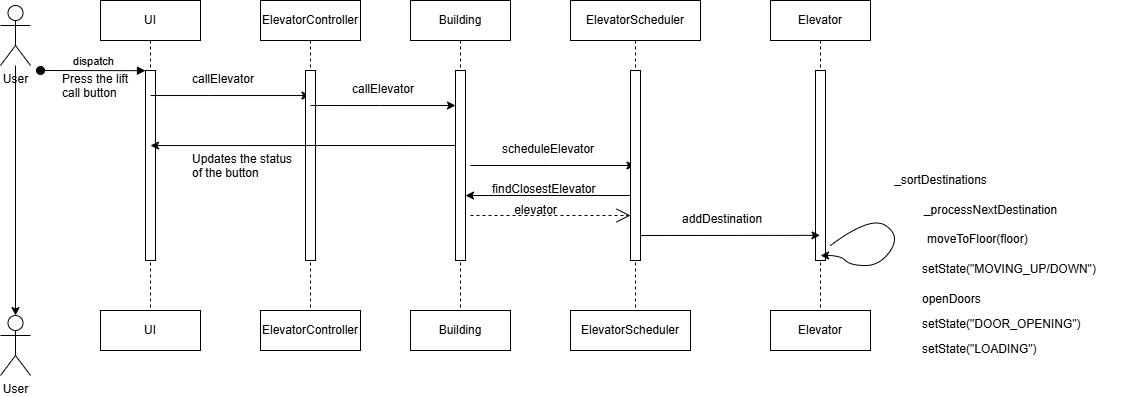

The diagram above was exported from draw.io. Its source (the exported page's mxGraphModel, read from the mxfile embedded in the PNG):
<mxGraphModel dx="1458" dy="361" grid="1" gridSize="10" guides="1" tooltips="1" connect="1" arrows="1" fold="1" page="1" pageScale="1" pageWidth="850" pageHeight="1100" math="0" shadow="0">
  <root>
    <mxCell id="0" />
    <mxCell id="1" parent="0" />
    <mxCell id="aM9ryv3xv72pqoxQDRHE-1" value="UI" style="shape=umlLifeline;perimeter=lifelinePerimeter;whiteSpace=wrap;html=1;container=0;dropTarget=0;collapsible=0;recursiveResize=0;outlineConnect=0;portConstraint=eastwest;newEdgeStyle={&quot;edgeStyle&quot;:&quot;elbowEdgeStyle&quot;,&quot;elbow&quot;:&quot;vertical&quot;,&quot;curved&quot;:0,&quot;rounded&quot;:0};" parent="1" vertex="1">
      <mxGeometry x="40" y="45" width="100" height="310" as="geometry" />
    </mxCell>
    <mxCell id="aM9ryv3xv72pqoxQDRHE-2" value="" style="html=1;points=[];perimeter=orthogonalPerimeter;outlineConnect=0;targetShapes=umlLifeline;portConstraint=eastwest;newEdgeStyle={&quot;edgeStyle&quot;:&quot;elbowEdgeStyle&quot;,&quot;elbow&quot;:&quot;vertical&quot;,&quot;curved&quot;:0,&quot;rounded&quot;:0};" parent="aM9ryv3xv72pqoxQDRHE-1" vertex="1">
      <mxGeometry x="45" y="70" width="10" height="190" as="geometry" />
    </mxCell>
    <mxCell id="aM9ryv3xv72pqoxQDRHE-3" value="dispatch" style="html=1;verticalAlign=bottom;startArrow=oval;endArrow=block;startSize=8;edgeStyle=elbowEdgeStyle;elbow=vertical;curved=0;rounded=0;" parent="aM9ryv3xv72pqoxQDRHE-1" target="aM9ryv3xv72pqoxQDRHE-2" edge="1">
      <mxGeometry relative="1" as="geometry">
        <mxPoint x="-60" y="70" as="sourcePoint" />
      </mxGeometry>
    </mxCell>
    <mxCell id="ngjKK3RTzOFQG1EoR4Od-1" value="User" style="shape=umlActor;verticalLabelPosition=bottom;verticalAlign=top;html=1;outlineConnect=0;" vertex="1" parent="1">
      <mxGeometry x="-60" y="360" width="30" height="60" as="geometry" />
    </mxCell>
    <mxCell id="ngjKK3RTzOFQG1EoR4Od-3" style="edgeStyle=orthogonalEdgeStyle;rounded=0;orthogonalLoop=1;jettySize=auto;html=1;" edge="1" parent="1" source="ngjKK3RTzOFQG1EoR4Od-2" target="ngjKK3RTzOFQG1EoR4Od-1">
      <mxGeometry relative="1" as="geometry" />
    </mxCell>
    <mxCell id="ngjKK3RTzOFQG1EoR4Od-2" value="User" style="shape=umlActor;verticalLabelPosition=bottom;verticalAlign=top;html=1;outlineConnect=0;" vertex="1" parent="1">
      <mxGeometry x="-60" y="50" width="30" height="60" as="geometry" />
    </mxCell>
    <mxCell id="ngjKK3RTzOFQG1EoR4Od-5" value="UI" style="shape=umlLifeline;perimeter=lifelinePerimeter;whiteSpace=wrap;html=1;container=0;dropTarget=0;collapsible=0;recursiveResize=0;outlineConnect=0;portConstraint=eastwest;newEdgeStyle={&quot;edgeStyle&quot;:&quot;elbowEdgeStyle&quot;,&quot;elbow&quot;:&quot;vertical&quot;,&quot;curved&quot;:0,&quot;rounded&quot;:0};" vertex="1" parent="1">
      <mxGeometry x="40" y="355" width="100" height="40" as="geometry" />
    </mxCell>
    <mxCell id="ngjKK3RTzOFQG1EoR4Od-15" style="edgeStyle=orthogonalEdgeStyle;rounded=0;orthogonalLoop=1;jettySize=auto;html=1;" edge="1" parent="1" source="aM9ryv3xv72pqoxQDRHE-1" target="ngjKK3RTzOFQG1EoR4Od-11">
      <mxGeometry relative="1" as="geometry">
        <Array as="points">
          <mxPoint x="150" y="140" />
          <mxPoint x="150" y="140" />
        </Array>
      </mxGeometry>
    </mxCell>
    <mxCell id="ngjKK3RTzOFQG1EoR4Od-9" value="Press the lift&#10;call button" style="text;whiteSpace=wrap;" vertex="1" parent="1">
      <mxGeometry y="110" width="160" height="40" as="geometry" />
    </mxCell>
    <mxCell id="ngjKK3RTzOFQG1EoR4Od-11" value="ElevatorController" style="shape=umlLifeline;perimeter=lifelinePerimeter;whiteSpace=wrap;html=1;container=0;dropTarget=0;collapsible=0;recursiveResize=0;outlineConnect=0;portConstraint=eastwest;newEdgeStyle={&quot;edgeStyle&quot;:&quot;elbowEdgeStyle&quot;,&quot;elbow&quot;:&quot;vertical&quot;,&quot;curved&quot;:0,&quot;rounded&quot;:0};" vertex="1" parent="1">
      <mxGeometry x="200" y="45" width="100" height="310" as="geometry" />
    </mxCell>
    <mxCell id="ngjKK3RTzOFQG1EoR4Od-12" value="" style="html=1;points=[];perimeter=orthogonalPerimeter;outlineConnect=0;targetShapes=umlLifeline;portConstraint=eastwest;newEdgeStyle={&quot;edgeStyle&quot;:&quot;elbowEdgeStyle&quot;,&quot;elbow&quot;:&quot;vertical&quot;,&quot;curved&quot;:0,&quot;rounded&quot;:0};" vertex="1" parent="ngjKK3RTzOFQG1EoR4Od-11">
      <mxGeometry x="45" y="70" width="10" height="190" as="geometry" />
    </mxCell>
    <mxCell id="ngjKK3RTzOFQG1EoR4Od-14" value="ElevatorController" style="shape=umlLifeline;perimeter=lifelinePerimeter;whiteSpace=wrap;html=1;container=0;dropTarget=0;collapsible=0;recursiveResize=0;outlineConnect=0;portConstraint=eastwest;newEdgeStyle={&quot;edgeStyle&quot;:&quot;elbowEdgeStyle&quot;,&quot;elbow&quot;:&quot;vertical&quot;,&quot;curved&quot;:0,&quot;rounded&quot;:0};" vertex="1" parent="1">
      <mxGeometry x="200" y="355" width="100" height="40" as="geometry" />
    </mxCell>
    <mxCell id="ngjKK3RTzOFQG1EoR4Od-20" style="edgeStyle=orthogonalEdgeStyle;rounded=0;orthogonalLoop=1;jettySize=auto;html=1;" edge="1" parent="1" source="ngjKK3RTzOFQG1EoR4Od-16" target="ngjKK3RTzOFQG1EoR4Od-18">
      <mxGeometry relative="1" as="geometry">
        <Array as="points">
          <mxPoint x="320" y="150" />
          <mxPoint x="320" y="150" />
        </Array>
      </mxGeometry>
    </mxCell>
    <mxCell id="ngjKK3RTzOFQG1EoR4Od-16" value="callElevator" style="text;whiteSpace=wrap;html=1;" vertex="1" parent="1">
      <mxGeometry x="130" y="110" width="120" height="40" as="geometry" />
    </mxCell>
    <mxCell id="ngjKK3RTzOFQG1EoR4Od-17" value="Building" style="shape=umlLifeline;perimeter=lifelinePerimeter;whiteSpace=wrap;html=1;container=0;dropTarget=0;collapsible=0;recursiveResize=0;outlineConnect=0;portConstraint=eastwest;newEdgeStyle={&quot;edgeStyle&quot;:&quot;elbowEdgeStyle&quot;,&quot;elbow&quot;:&quot;vertical&quot;,&quot;curved&quot;:0,&quot;rounded&quot;:0};" vertex="1" parent="1">
      <mxGeometry x="350" y="45" width="100" height="310" as="geometry" />
    </mxCell>
    <mxCell id="ngjKK3RTzOFQG1EoR4Od-35" style="edgeStyle=elbowEdgeStyle;rounded=0;orthogonalLoop=1;jettySize=auto;html=1;elbow=vertical;curved=0;" edge="1" parent="ngjKK3RTzOFQG1EoR4Od-17" source="ngjKK3RTzOFQG1EoR4Od-18" target="ngjKK3RTzOFQG1EoR4Od-17">
      <mxGeometry relative="1" as="geometry" />
    </mxCell>
    <mxCell id="ngjKK3RTzOFQG1EoR4Od-18" value="" style="html=1;points=[];perimeter=orthogonalPerimeter;outlineConnect=0;targetShapes=umlLifeline;portConstraint=eastwest;newEdgeStyle={&quot;edgeStyle&quot;:&quot;elbowEdgeStyle&quot;,&quot;elbow&quot;:&quot;vertical&quot;,&quot;curved&quot;:0,&quot;rounded&quot;:0};" vertex="1" parent="ngjKK3RTzOFQG1EoR4Od-17">
      <mxGeometry x="45" y="70" width="10" height="190" as="geometry" />
    </mxCell>
    <mxCell id="ngjKK3RTzOFQG1EoR4Od-19" value="Building" style="shape=umlLifeline;perimeter=lifelinePerimeter;whiteSpace=wrap;html=1;container=0;dropTarget=0;collapsible=0;recursiveResize=0;outlineConnect=0;portConstraint=eastwest;newEdgeStyle={&quot;edgeStyle&quot;:&quot;elbowEdgeStyle&quot;,&quot;elbow&quot;:&quot;vertical&quot;,&quot;curved&quot;:0,&quot;rounded&quot;:0};" vertex="1" parent="1">
      <mxGeometry x="350" y="355" width="100" height="40" as="geometry" />
    </mxCell>
    <mxCell id="ngjKK3RTzOFQG1EoR4Od-29" style="edgeStyle=orthogonalEdgeStyle;rounded=0;orthogonalLoop=1;jettySize=auto;html=1;" edge="1" parent="1" target="ngjKK3RTzOFQG1EoR4Od-26">
      <mxGeometry relative="1" as="geometry">
        <mxPoint x="410" y="210" as="sourcePoint" />
        <Array as="points">
          <mxPoint x="490" y="210" />
          <mxPoint x="490" y="210" />
        </Array>
      </mxGeometry>
    </mxCell>
    <mxCell id="ngjKK3RTzOFQG1EoR4Od-21" value="callElevator" style="text;whiteSpace=wrap;html=1;" vertex="1" parent="1">
      <mxGeometry x="290" y="120" width="120" height="40" as="geometry" />
    </mxCell>
    <mxCell id="ngjKK3RTzOFQG1EoR4Od-22" style="edgeStyle=elbowEdgeStyle;rounded=0;orthogonalLoop=1;jettySize=auto;html=1;elbow=vertical;curved=0;" edge="1" parent="1">
      <mxGeometry relative="1" as="geometry">
        <mxPoint x="395" y="190.00222222222217" as="sourcePoint" />
        <mxPoint x="89.94444444444457" y="190.00222222222217" as="targetPoint" />
      </mxGeometry>
    </mxCell>
    <mxCell id="ngjKK3RTzOFQG1EoR4Od-23" value="Updates the status &#10;of the button" style="text;whiteSpace=wrap;" vertex="1" parent="1">
      <mxGeometry x="130" y="190" width="200" height="40" as="geometry" />
    </mxCell>
    <mxCell id="ngjKK3RTzOFQG1EoR4Od-26" value="&lt;div style=&quot;text-align: left;&quot;&gt;&lt;span style=&quot;text-align: center;&quot;&gt;ElevatorScheduler&lt;/span&gt;&lt;/div&gt;" style="shape=umlLifeline;perimeter=lifelinePerimeter;whiteSpace=wrap;html=1;container=0;dropTarget=0;collapsible=0;recursiveResize=0;outlineConnect=0;portConstraint=eastwest;newEdgeStyle={&quot;edgeStyle&quot;:&quot;elbowEdgeStyle&quot;,&quot;elbow&quot;:&quot;vertical&quot;,&quot;curved&quot;:0,&quot;rounded&quot;:0};" vertex="1" parent="1">
      <mxGeometry x="510" y="45" width="130" height="310" as="geometry" />
    </mxCell>
    <mxCell id="ngjKK3RTzOFQG1EoR4Od-27" value="" style="html=1;points=[];perimeter=orthogonalPerimeter;outlineConnect=0;targetShapes=umlLifeline;portConstraint=eastwest;newEdgeStyle={&quot;edgeStyle&quot;:&quot;elbowEdgeStyle&quot;,&quot;elbow&quot;:&quot;vertical&quot;,&quot;curved&quot;:0,&quot;rounded&quot;:0};" vertex="1" parent="ngjKK3RTzOFQG1EoR4Od-26">
      <mxGeometry x="60" y="70" width="10" height="190" as="geometry" />
    </mxCell>
    <mxCell id="ngjKK3RTzOFQG1EoR4Od-28" value="ElevatorScheduler" style="shape=umlLifeline;perimeter=lifelinePerimeter;whiteSpace=wrap;html=1;container=0;dropTarget=0;collapsible=0;recursiveResize=0;outlineConnect=0;portConstraint=eastwest;newEdgeStyle={&quot;edgeStyle&quot;:&quot;elbowEdgeStyle&quot;,&quot;elbow&quot;:&quot;vertical&quot;,&quot;curved&quot;:0,&quot;rounded&quot;:0};" vertex="1" parent="1">
      <mxGeometry x="510" y="355" width="120" height="40" as="geometry" />
    </mxCell>
    <mxCell id="ngjKK3RTzOFQG1EoR4Od-34" style="edgeStyle=orthogonalEdgeStyle;rounded=0;orthogonalLoop=1;jettySize=auto;html=1;exitX=1;exitY=0.75;exitDx=0;exitDy=0;" edge="1" parent="1" source="ngjKK3RTzOFQG1EoR4Od-33" target="ngjKK3RTzOFQG1EoR4Od-18">
      <mxGeometry relative="1" as="geometry">
        <Array as="points">
          <mxPoint x="570" y="240" />
        </Array>
      </mxGeometry>
    </mxCell>
    <mxCell id="ngjKK3RTzOFQG1EoR4Od-33" value="scheduleElevator" style="text;whiteSpace=wrap;" vertex="1" parent="1">
      <mxGeometry x="440" y="180" width="130" height="40" as="geometry" />
    </mxCell>
    <mxCell id="ngjKK3RTzOFQG1EoR4Od-36" value="findClosestElevator" style="text;whiteSpace=wrap;" vertex="1" parent="1">
      <mxGeometry x="430" y="220" width="140" height="40" as="geometry" />
    </mxCell>
    <mxCell id="ngjKK3RTzOFQG1EoR4Od-38" value="" style="endArrow=open;endSize=12;dashed=1;html=1;rounded=0;" edge="1" parent="1">
      <mxGeometry width="160" relative="1" as="geometry">
        <mxPoint x="410" y="260" as="sourcePoint" />
        <mxPoint x="570" y="260" as="targetPoint" />
      </mxGeometry>
    </mxCell>
    <mxCell id="ngjKK3RTzOFQG1EoR4Od-39" value="elevator" style="text;html=1;align=center;verticalAlign=middle;resizable=0;points=[];autosize=1;strokeColor=none;fillColor=none;" vertex="1" parent="1">
      <mxGeometry x="440" y="240" width="70" height="30" as="geometry" />
    </mxCell>
    <mxCell id="ngjKK3RTzOFQG1EoR4Od-43" value="Elevator" style="shape=umlLifeline;perimeter=lifelinePerimeter;whiteSpace=wrap;html=1;container=0;dropTarget=0;collapsible=0;recursiveResize=0;outlineConnect=0;portConstraint=eastwest;newEdgeStyle={&quot;edgeStyle&quot;:&quot;elbowEdgeStyle&quot;,&quot;elbow&quot;:&quot;vertical&quot;,&quot;curved&quot;:0,&quot;rounded&quot;:0};" vertex="1" parent="1">
      <mxGeometry x="710" y="45" width="100" height="310" as="geometry" />
    </mxCell>
    <mxCell id="ngjKK3RTzOFQG1EoR4Od-44" value="" style="html=1;points=[];perimeter=orthogonalPerimeter;outlineConnect=0;targetShapes=umlLifeline;portConstraint=eastwest;newEdgeStyle={&quot;edgeStyle&quot;:&quot;elbowEdgeStyle&quot;,&quot;elbow&quot;:&quot;vertical&quot;,&quot;curved&quot;:0,&quot;rounded&quot;:0};" vertex="1" parent="ngjKK3RTzOFQG1EoR4Od-43">
      <mxGeometry x="45" y="70" width="10" height="190" as="geometry" />
    </mxCell>
    <mxCell id="ngjKK3RTzOFQG1EoR4Od-45" value="Elevator" style="shape=umlLifeline;perimeter=lifelinePerimeter;whiteSpace=wrap;html=1;container=0;dropTarget=0;collapsible=0;recursiveResize=0;outlineConnect=0;portConstraint=eastwest;newEdgeStyle={&quot;edgeStyle&quot;:&quot;elbowEdgeStyle&quot;,&quot;elbow&quot;:&quot;vertical&quot;,&quot;curved&quot;:0,&quot;rounded&quot;:0};" vertex="1" parent="1">
      <mxGeometry x="710" y="355" width="100" height="40" as="geometry" />
    </mxCell>
    <mxCell id="ngjKK3RTzOFQG1EoR4Od-46" style="edgeStyle=elbowEdgeStyle;rounded=0;orthogonalLoop=1;jettySize=auto;html=1;elbow=vertical;curved=0;" edge="1" parent="1">
      <mxGeometry relative="1" as="geometry">
        <mxPoint x="580" y="279.99999999999994" as="sourcePoint" />
        <mxPoint x="759.5" y="279.99999999999994" as="targetPoint" />
      </mxGeometry>
    </mxCell>
    <mxCell id="ngjKK3RTzOFQG1EoR4Od-48" value="addDestination" style="text;whiteSpace=wrap;" vertex="1" parent="1">
      <mxGeometry x="620" y="250" width="110" height="40" as="geometry" />
    </mxCell>
    <mxCell id="ngjKK3RTzOFQG1EoR4Od-49" value="" style="curved=1;endArrow=classic;html=1;rounded=0;" edge="1" parent="1" target="ngjKK3RTzOFQG1EoR4Od-43">
      <mxGeometry width="50" height="50" relative="1" as="geometry">
        <mxPoint x="770" y="290" as="sourcePoint" />
        <mxPoint x="830" y="310" as="targetPoint" />
        <Array as="points">
          <mxPoint x="810" y="260" />
          <mxPoint x="840" y="280" />
          <mxPoint x="820" y="310" />
          <mxPoint x="790" y="310" />
          <mxPoint x="780" y="300" />
        </Array>
      </mxGeometry>
    </mxCell>
    <mxCell id="ngjKK3RTzOFQG1EoR4Od-50" value="_sortDestinations" style="text;html=1;align=center;verticalAlign=middle;resizable=0;points=[];autosize=1;strokeColor=none;fillColor=none;" vertex="1" parent="1">
      <mxGeometry x="820" y="210" width="120" height="30" as="geometry" />
    </mxCell>
    <mxCell id="ngjKK3RTzOFQG1EoR4Od-52" value="_processNextDestination" style="text;html=1;align=center;verticalAlign=middle;resizable=0;points=[];autosize=1;strokeColor=none;fillColor=none;" vertex="1" parent="1">
      <mxGeometry x="850" y="240" width="160" height="30" as="geometry" />
    </mxCell>
    <mxCell id="ngjKK3RTzOFQG1EoR4Od-53" value="moveToFloor(floor)" style="text;whiteSpace=wrap;" vertex="1" parent="1">
      <mxGeometry x="865" y="270" width="130" height="40" as="geometry" />
    </mxCell>
    <mxCell id="ngjKK3RTzOFQG1EoR4Od-54" value="setState(&quot;MOVING_UP/DOWN&quot;)" style="text;whiteSpace=wrap;" vertex="1" parent="1">
      <mxGeometry x="860" y="300" width="210" height="40" as="geometry" />
    </mxCell>
    <mxCell id="ngjKK3RTzOFQG1EoR4Od-55" value="openDoors" style="text;whiteSpace=wrap;" vertex="1" parent="1">
      <mxGeometry x="860" y="330" width="90" height="40" as="geometry" />
    </mxCell>
    <mxCell id="ngjKK3RTzOFQG1EoR4Od-56" value="setState(&quot;LOADING&quot;)" style="text;whiteSpace=wrap;" vertex="1" parent="1">
      <mxGeometry x="860" y="380" width="150" height="40" as="geometry" />
    </mxCell>
    <mxCell id="ngjKK3RTzOFQG1EoR4Od-57" value="setState(&quot;DOOR_OPENING&quot;)" style="text;whiteSpace=wrap;" vertex="1" parent="1">
      <mxGeometry x="860" y="355" width="190" height="40" as="geometry" />
    </mxCell>
  </root>
</mxGraphModel>